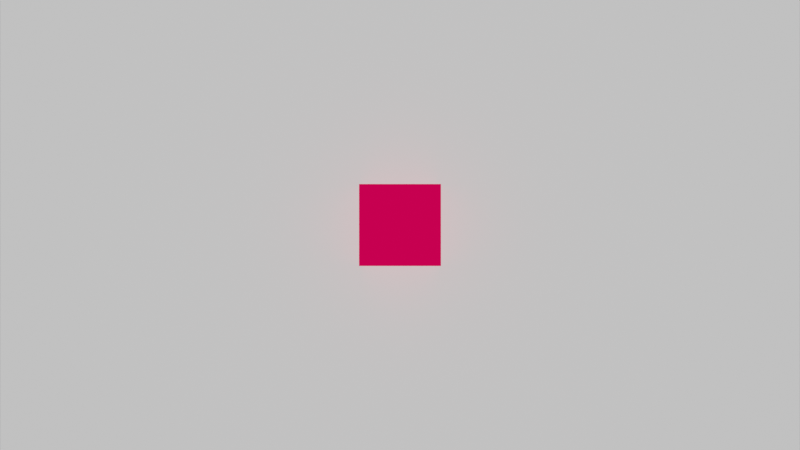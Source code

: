 # Source: prueba.blend  (saved by Blender 3.0.21; exported with 4.5.12 LTS)
import bpy
from mathutils import Matrix  # noqa: F401  (used for matrix-valued properties, if any)

bpy.ops.wm.read_factory_settings(use_empty=True)
scene = bpy.context.scene
scene.name = 'Scene'

# ---- collections
col_collection = bpy.data.collections.new('Collection'); scene.collection.children.link(col_collection)
col_collision = bpy.data.collections.new('collision'); col_collection.children.link(col_collision)
col_collision.hide_render = True

# ---- materials (node trees are filled in below, after node groups)
mat_material_001 = bpy.data.materials.new('Material.001')
mat_material_001.use_transparent_shadow = False
mat_red = bpy.data.materials.new('red')
mat_red.use_transparent_shadow = False
mat_black = bpy.data.materials.new('Black')
mat_black.use_transparent_shadow = False
mat_skin = bpy.data.materials.new('Skin')
mat_skin.use_transparent_shadow = False
mat_skin_light = bpy.data.materials.new('Skin_Light')
mat_skin_light.use_transparent_shadow = False
mat_skin_shadow = bpy.data.materials.new('Skin_Shadow')
mat_skin_shadow.use_transparent_shadow = False
mat_eyes = bpy.data.materials.new('Eyes')
mat_eyes.use_transparent_shadow = False
mat_pupils = bpy.data.materials.new('Pupils')
mat_pupils.use_transparent_shadow = False

# ---- material node trees
mat_material_001.use_nodes = True; mat_material_001.node_tree.nodes.clear()
_N = mat_material_001.node_tree.nodes; _L = mat_material_001.node_tree.links
n0 = _N.new('ShaderNodeBsdfPrincipled'); n0.name = 'Principled BSDF'; n0.location = (10, 300)
n0.distribution = 'GGX'
n0.subsurface_method = 'BURLEY'
n0.inputs[3].default_value = 1.45
n0.inputs[27].default_value = (0.0, 0.0, 0.0, 1.0)
n0.inputs[28].default_value = 1.0
n1 = _N.new('ShaderNodeOutputMaterial'); n1.name = 'Material Output'; n1.location = (300, 300)
_L.new(n0.outputs[0], n1.inputs[0])
n1.is_active_output = True
mat_red.use_nodes = True; mat_red.node_tree.nodes.clear()
_N = mat_red.node_tree.nodes; _L = mat_red.node_tree.links
n0 = _N.new('ShaderNodeOutputMaterial'); n0.name = 'Material Output'; n0.location = (375, 290)
n1 = _N.new('ShaderNodeRGB'); n1.name = 'RGB'; n1.location = (-201, 250)
n1.outputs[0].default_value = (0.8276, 0.0, 0.06495, 1.0)
_L.new(n1.outputs[0], n0.inputs[0])
n0.is_active_output = True

# ---- world
world_world = bpy.data.worlds.new('World'); scene.world = world_world
world_world.use_nodes = True; world_world.node_tree.nodes.clear()
_N = world_world.node_tree.nodes; _L = world_world.node_tree.links
n0 = _N.new('ShaderNodeOutputWorld'); n0.name = 'World Output'; n0.location = (300, 300)
n1 = _N.new('ShaderNodeBackground'); n1.name = 'Background'; n1.location = (10, 300)
n1.inputs[0].default_value = (0.05088, 0.05088, 0.05088, 1.0)
_L.new(n1.outputs[0], n0.inputs[0])
n0.is_active_output = True
world_world.color = (0.05088, 0.05088, 0.05088)
world_world.use_sun_shadow = False
world_world.sun_shadow_jitter_overblur = 0.0

# ---- cameras
cam_camera = bpy.data.cameras.new('Camera')
cam_camera.clip_end = 100.0
cam_camera.lens = 144.0
cam_camera.ortho_scale = 7.314

# ---- lights
light_sun = bpy.data.lights.new('Sun', 'SUN')
light_sun.transmission_factor = 0.0
light_sun.energy = 2.37
light_sun.shadow_soft_size = 0.125

# ---- meshes
me_plane = bpy.data.meshes.new('Plane')
me_plane.from_pydata([(-5.0, -5.0, 0.0), (5.0, -5.0, 0.0), (-5.0, 5.0, 0.0), (5.0, 5.0, 0.0)], [], [(0, 1, 3, 2)])
_uv = me_plane.uv_layers.new(name='UVMap')
_uv.uv.foreach_set('vector', [0.0, 0.0, 1.0, 0.0, 1.0, 1.0, 0.0, 1.0])
me_plane.materials.append(mat_material_001)
me_plane.use_remesh_fix_poles = True
me_plane.use_remesh_preserve_attributes = False
me_plane.update()
me_cube_002 = bpy.data.meshes.new('Cube.002')
me_cube_002.from_pydata([(-0.5, -0.5, -0.5), (-0.5, -0.5, 0.5), (-0.5, 0.5, -0.5), (-0.5, 0.5, 0.5), (0.5, -0.5, -0.5), (0.5, -0.5, 0.5), (0.5, 0.5, -0.5), (0.5, 0.5, 0.5)], [], [(0, 1, 3, 2), (2, 3, 7, 6), (6, 7, 5, 4), (4, 5, 1, 0), (2, 6, 4, 0), (7, 3, 1, 5)])
_uv = me_cube_002.uv_layers.new(name='UVMap')
_uv.uv.foreach_set('vector', [0.375, 0.0, 0.625, 0.0, 0.625, 0.25, 0.375, 0.25, 0.375, 0.25, 0.625, 0.25, 0.625, 0.5, 0.375, 0.5, 0.375, 0.5, 0.625, 0.5, 0.625, 0.75, 0.375, 0.75, 0.375, 0.75, 0.625, 0.75, 0.625, 1.0, 0.375, 1.0, 0.125, 0.5, 0.375, 0.5, 0.375, 0.75, 0.125, 0.75, 0.625, 0.5, 0.875, 0.5, 0.875, 0.75, 0.625, 0.75])
me_cube_002.materials.append(mat_red)
me_cube_002.use_remesh_fix_poles = True
me_cube_002.use_remesh_preserve_attributes = False
me_cube_002.update()
me_plane_001 = bpy.data.meshes.new('Plane.001')
me_plane_001.from_pydata([(-5.0, -5.0, 0.0), (5.0, -5.0, 0.0), (-5.0, 5.0, 0.0), (5.0, 5.0, 0.0)], [], [(0, 1, 3, 2)])
_uv = me_plane_001.uv_layers.new(name='UVMap')
_uv.uv.foreach_set('vector', [0.0, 0.0, 1.0, 0.0, 1.0, 1.0, 0.0, 1.0])
me_plane_001.use_remesh_fix_poles = True
me_plane_001.use_remesh_preserve_attributes = False
me_plane_001.update()
me_plane_002 = bpy.data.meshes.new('Plane.002')
me_plane_002.from_pydata([(-5.0, -5.0, 0.0), (5.0, -5.0, 0.0), (-5.0, 5.0, 0.0), (5.0, 5.0, 0.0)], [], [(0, 1, 3, 2)])
_uv = me_plane_002.uv_layers.new(name='UVMap')
_uv.uv.foreach_set('vector', [0.0, 0.0, 1.0, 0.0, 1.0, 1.0, 0.0, 1.0])
me_plane_002.use_remesh_fix_poles = True
me_plane_002.use_remesh_preserve_attributes = False
me_plane_002.update()
me_plane_003 = bpy.data.meshes.new('Plane.003')
me_plane_003.from_pydata([(-5.0, -5.0, 0.0), (5.0, -5.0, 0.0), (-5.0, 5.0, 0.0), (5.0, 5.0, 0.0)], [], [(0, 1, 3, 2)])
_uv = me_plane_003.uv_layers.new(name='UVMap')
_uv.uv.foreach_set('vector', [0.0, 0.0, 1.0, 0.0, 1.0, 1.0, 0.0, 1.0])
me_plane_003.use_remesh_fix_poles = True
me_plane_003.use_remesh_preserve_attributes = False
me_plane_003.update()
me_plane_004 = bpy.data.meshes.new('Plane.004')
me_plane_004.from_pydata([(-5.0, -5.0, 0.0), (5.0, -5.0, 0.0), (-5.0, 5.0, 0.0), (5.0, 5.0, 0.0)], [], [(0, 1, 3, 2)])
_uv = me_plane_004.uv_layers.new(name='UVMap')
_uv.uv.foreach_set('vector', [0.0, 0.0, 1.0, 0.0, 1.0, 1.0, 0.0, 1.0])
me_plane_004.use_remesh_fix_poles = True
me_plane_004.use_remesh_preserve_attributes = False
me_plane_004.update()
me_plane_005 = bpy.data.meshes.new('Plane.005')
me_plane_005.from_pydata([(-5.0, -5.0, 0.0), (5.0, -5.0, 0.0), (-5.0, 5.0, 0.0), (5.0, 5.0, 0.0)], [], [(0, 1, 3, 2)])
_uv = me_plane_005.uv_layers.new(name='UVMap')
_uv.uv.foreach_set('vector', [0.0, 0.0, 1.0, 0.0, 1.0, 1.0, 0.0, 1.0])
me_plane_005.use_remesh_fix_poles = True
me_plane_005.use_remesh_preserve_attributes = False
me_plane_005.update()

# ---- objects
ob_camera = bpy.data.objects.new('Camera', cam_camera)
ob_plane = bpy.data.objects.new('Plane', me_plane)
ob_cube = bpy.data.objects.new('Cube', me_cube_002)
ob_sun = bpy.data.objects.new('Sun', light_sun)
ob_suzanne = bpy.data.objects.new('Suzanne', None)
ob_floor = bpy.data.objects.new('floor', me_plane_001)
ob_plane_001 = bpy.data.objects.new('Plane.001', me_plane_002)
ob_plane_002 = bpy.data.objects.new('Plane.002', me_plane_003)
ob_plane_003 = bpy.data.objects.new('Plane.003', me_plane_004)
ob_plane_004 = bpy.data.objects.new('Plane.004', me_plane_005)
ob_floor_001 = bpy.data.objects.new('floor.001', me_plane_001)

# ---- transforms, parenting, visibility, modifiers, constraints
ob_camera.location = (0.0, 0.0, 40.0)
ob_camera.lock_rotations_4d = False
ob_camera.empty_display_type = 'ARROWS'
ob_camera.color = (0.0, 0.0, 0.0, 0.0)
ob_camera.display_type = 'WIRE'
ob_camera.lineart.crease_threshold = 0.0
ob_plane.location = (0.0, 0.0, 0.0)
ob_plane.scale = (1.0, 0.5677, 1.0)
ob_cube.location = (0.0, 0.0, 0.5)
ob_sun.location = (0.0, 0.0, 0.0)
ob_suzanne.location = (0.0, 0.0, 0.5)
ob_suzanne.rotation_euler = (-1.571, 0.0, 0.0)
ob_suzanne.empty_image_offset = (0.0, 0.0)
ob_suzanne.color = (0.0, 0.0, 0.0, 1.0)
ob_suzanne.use_grease_pencil_lights = True
ob_floor.location = (0.0, 0.0, 0.0)
ob_floor.hide_render = True
ob_plane_001.location = (0.0, 3.0, 0.0)
ob_plane_001.rotation_euler = (1.571, 0.0, 0.0)
ob_plane_001.hide_render = True
ob_plane_002.location = (0.0, -3.0, 0.0)
ob_plane_002.rotation_euler = (-1.571, 0.0, 0.0)
ob_plane_002.hide_render = True
ob_plane_003.location = (-5.0, 0.0, 0.0)
ob_plane_003.rotation_euler = (0.0, 1.571, 0.0)
ob_plane_004.location = (5.0, 0.0, 0.0)
ob_plane_004.rotation_euler = (0.0, -1.571, 0.0)
ob_floor_001.location = (0.0, 0.0, 5.0)
ob_floor_001.hide_render = True

# ---- collection membership
col_collection.objects.link(ob_camera)
col_collection.objects.link(ob_plane)
col_collection.objects.link(ob_cube)
col_collection.objects.link(ob_sun)
col_collection.objects.link(ob_suzanne)
col_collision.objects.link(ob_floor)
col_collision.objects.link(ob_plane_001)
col_collision.objects.link(ob_plane_002)
col_collision.objects.link(ob_plane_003)
col_collision.objects.link(ob_plane_004)
col_collision.objects.link(ob_floor_001)

# ---- scene / render settings (as saved in the file)
scene.camera = ob_camera
scene.frame_start = 1; scene.frame_end = 250; scene.frame_set(8)
scene.render.engine = 'BLENDER_EEVEE_NEXT'
scene.render.image_settings.file_format = 'FFMPEG'
scene.render.image_settings.color_mode = 'RGB'
scene.cycles.use_denoising = False
scene.cycles.samples = 128
scene.cycles.sampling_pattern = 'TABULATED_SOBOL'
scene.cycles.use_adaptive_sampling = False
scene.cycles.use_light_tree = False
scene.view_settings.view_transform = 'Filmic'
bpy.context.view_layer.update()

